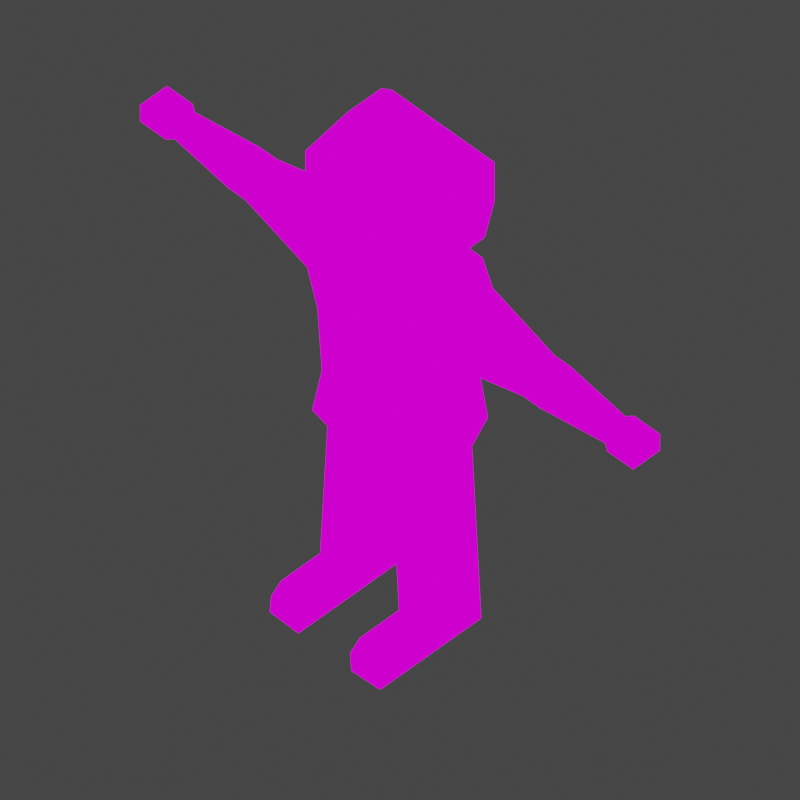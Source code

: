 # Source: Character8.blend  (saved by Blender 2.93.21; exported with 4.5.12 LTS)
import bpy
from mathutils import Matrix  # noqa: F401  (used for matrix-valued properties, if any)

bpy.ops.wm.read_factory_settings(use_empty=True)
scene = bpy.context.scene
scene.name = 'Scene'

# ---- collections
col_collection = bpy.data.collections.new('Collection'); scene.collection.children.link(col_collection)

# ---- images (referenced by path relative to the original .blend; pixels are not part of the script)
import os
ASSET_DIR = os.environ.get("B2B_ASSET_DIR", "")  # directory of the original .blend (textures are referenced by path, not embedded)
HERE = os.path.dirname(os.path.abspath(__file__))  # packed textures are extracted next to this script under _unpacked/

def load_image(name, relpath, width, height, colorspace="sRGB"):
    """Load a texture the original file referenced (path relative to the .blend, or extracted next to this script)."""
    p = next((c for c in (os.path.join(HERE, relpath), os.path.join(ASSET_DIR, relpath)) if relpath and os.path.exists(c)), "")
    if p:
        img = bpy.data.images.load(p, check_existing=True)
        img.name = name
    else:  # same state as the original file: an image datablock whose file is absent (Cycles renders it pink)
        img = bpy.data.images.new(name, width, height)
        img.source = "FILE"
        img.filepath = "//" + (relpath or name)
    img.colorspace_settings.name = colorspace
    return img
img_resurrect_64_8x_png = load_image('resurrect-64-8x.png', 'resurrect-64-8x.png', 1024, 1024, 'sRGB')

# ---- materials (node trees are filled in below, after node groups)
mat_material_001 = bpy.data.materials.new('Material.001')
mat_material_001.use_transparent_shadow = False

# ---- material node trees
mat_material_001.use_nodes = True; mat_material_001.node_tree.nodes.clear()
_N = mat_material_001.node_tree.nodes; _L = mat_material_001.node_tree.links
n0 = _N.new('ShaderNodeTexImage'); n0.name = 'Image Texture'; n0.location = (-382, 217)
n0.image = img_resurrect_64_8x_png
n0.interpolation = 'Closest'
n1 = _N.new('ShaderNodeEmission'); n1.name = 'Emission'; n1.location = (-46, 227)
n2 = _N.new('ShaderNodeOutputMaterial'); n2.name = 'Material Output'; n2.location = (211, 242)
_L.new(n0.outputs[0], n1.inputs[0])
_L.new(n1.outputs[0], n2.inputs[0])
n2.is_active_output = True

# ---- world
world_world = bpy.data.worlds.new('World'); scene.world = world_world
world_world.use_nodes = True; world_world.node_tree.nodes.clear()
_N = world_world.node_tree.nodes; _L = world_world.node_tree.links
n0 = _N.new('ShaderNodeOutputWorld'); n0.name = 'World Output'; n0.location = (300, 300)
n1 = _N.new('ShaderNodeBackground'); n1.name = 'Background'; n1.location = (10, 300)
n1.inputs[0].default_value = (0.05088, 0.05088, 0.05088, 1.0)
_L.new(n1.outputs[0], n0.inputs[0])
n0.is_active_output = True
world_world.color = (0.05088, 0.05088, 0.05088)
world_world.use_sun_shadow = False
world_world.sun_shadow_jitter_overblur = 0.0

# ---- cameras
cam_camera = bpy.data.cameras.new('Camera')
cam_camera.type = 'ORTHO'
cam_camera.clip_end = 100.0
cam_camera.ortho_scale = 0.8

# ---- lights
light_light = bpy.data.lights.new('Light', 'POINT')
light_light.transmission_factor = 0.0
light_light.energy = 1000.0
light_light.shadow_soft_size = 0.1
light_light.shadow_maximum_resolution = 0.006
light_light.use_absolute_resolution = True

# ---- meshes
me_cube_001 = bpy.data.meshes.new('Cube.001')
me_cube_001.from_pydata([(1.0, -1.0, 3.242), (1.0, -1.0, 4.462), (1.0, 1.0, 3.242), (1.0, 1.0, 4.462), (0.0, 1.0, 3.242), (0.0, 1.0, 4.462), (0.0, -1.0, 3.242), (0.0, -1.0, 4.462), (0.8928, -1.0, 1.803), (0.8928, 1.0, 1.803), (0.0, -1.0, 1.803), (0.0, 1.0, 1.803), (1.129, -1.0, 0.679), (1.129, 1.0, 0.679), (0.0, -1.0, 0.6833), (0.0, 1.0, 0.6833), (0.1697, -1.0, 0.3696), (0.1697, 1.0, 0.3696), (0.0, -1.0, 0.3546), (0.0, 1.0, 0.3546), (1.112, -0.6326, 0.2312), (1.112, 0.6326, 0.2312), (0.4194, -0.6326, 0.2003), (0.4194, 0.6326, 0.2003), (1.202, -0.6326, -1.374), (1.202, 0.6326, -1.374), (0.509, -0.6326, -1.405), (0.509, 0.6326, -1.405), (1.215, -0.6326, -1.607), (1.215, 0.6326, -1.607), (0.522, -0.6326, -1.638), (0.522, 0.6326, -1.638), (1.226, -0.6326, -1.8), (1.226, 0.6326, -1.8), (0.5327, -0.6326, -1.831), (0.5327, 0.6326, -1.831), (1.302, -0.6326, -3.173), (1.302, 0.6326, -3.173), (0.6094, -0.6326, -3.204), (0.6094, 0.6326, -3.204), (1.336, -0.6326, -3.78), (1.336, 0.6326, -3.78), (0.6433, -0.6326, -3.811), (0.6433, 0.6326, -3.811), (1.302, 1.583, -3.173), (0.6094, 1.583, -3.204), (1.336, 1.583, -3.78), (0.6433, 1.583, -3.811), (1.302, 1.821, -3.374), (0.6094, 1.821, -3.405), (1.336, 1.821, -3.78), (0.6433, 1.821, -3.811), (1.59, 0.6606, 4.38), (1.59, 0.6606, 3.575), (1.59, -0.6606, 3.575), (1.59, -0.6606, 4.38), (3.363, 0.3774, 4.208), (3.363, 0.3774, 3.747), (3.363, -0.3774, 3.747), (3.363, -0.3774, 4.208), (3.769, 0.3774, 4.208), (3.769, 0.3774, 3.747), (3.769, -0.3774, 3.747), (3.769, -0.3774, 4.208), (5.216, 0.2456, 4.127), (5.216, 0.2456, 3.828), (5.216, -0.2456, 3.828), (5.216, -0.2456, 4.127), (5.347, 0.3252, 4.176), (5.347, 0.3252, 3.779), (5.347, -0.3252, 3.779), (5.347, -0.3252, 4.176), (5.973, 0.3252, 4.176), (5.973, 0.3252, 3.779), (5.973, -0.3252, 3.779), (5.973, -0.3252, 4.176), (0.0, 0.2919, 4.788), (0.5997, 0.2919, 4.788), (0.5997, -0.2919, 4.788), (0.0, -0.2919, 4.788), (0.0, 0.8997, 5.133), (1.153, 0.8997, 5.133), (1.153, -0.8997, 5.133), (0.0, -0.8997, 5.133), (0.0, 1.045, 5.972), (1.246, 1.045, 5.972), (1.246, -1.045, 5.972), (0.0, -1.045, 5.972), (0.0, 1.045, 6.916), (1.246, 1.045, 6.916), (1.246, -1.045, 6.916), (0.0, -1.045, 6.916), (0.0, 0.4156, 7.657), (0.8707, 0.4156, 7.657), (0.8707, -0.4156, 7.657), (0.0, -0.4156, 7.657), (1.0, -1.0, 3.242), (0.8928, -1.0, 1.803)], [], [(4, 5, 3, 2), (3, 1, 55, 52), (2, 0, 8, 9), (0, 1, 7, 6), (3, 5, 76, 77), (8, 10, 14, 12), (0, 6, 10, 8), (4, 2, 9, 11), (12, 14, 18, 16), (11, 9, 13, 15), (9, 8, 12, 13), (19, 17, 16, 18), (15, 13, 17, 19), (17, 13, 21, 23), (21, 20, 24, 25), (16, 17, 23, 22), (13, 12, 20, 21), (12, 16, 22, 20), (27, 25, 29, 31), (23, 21, 25, 27), (22, 23, 27, 26), (20, 22, 26, 24), (28, 30, 34, 32), (26, 27, 31, 30), (24, 26, 30, 28), (25, 24, 28, 29), (35, 33, 37, 39), (29, 28, 32, 33), (31, 29, 33, 35), (30, 31, 35, 34), (38, 39, 43, 42), (34, 35, 39, 38), (32, 34, 38, 36), (33, 32, 36, 37), (41, 40, 42, 43), (36, 38, 42, 40), (37, 36, 40, 41), (43, 39, 45, 47), (44, 46, 50, 48), (37, 41, 46, 44), (41, 43, 47, 46), (39, 37, 44, 45), (49, 48, 50, 51), (46, 47, 51, 50), (47, 45, 49, 51), (45, 44, 48, 49), (52, 55, 59, 56), (2, 3, 52, 53), (1, 0, 54, 55), (0, 2, 53, 54), (59, 58, 62, 63), (53, 52, 56, 57), (55, 54, 58, 59), (54, 53, 57, 58), (60, 63, 67, 64), (58, 57, 61, 62), (56, 59, 63, 60), (57, 56, 60, 61), (65, 64, 68, 69), (61, 60, 64, 65), (63, 62, 66, 67), (62, 61, 65, 66), (71, 70, 74, 75), (67, 66, 70, 71), (66, 65, 69, 70), (64, 67, 71, 68), (73, 72, 75, 74), (70, 69, 73, 74), (68, 71, 75, 72), (69, 68, 72, 73), (78, 77, 81, 82), (7, 1, 78, 79), (1, 3, 77, 78), (81, 80, 84, 85), (79, 78, 82, 83), (77, 76, 80, 81), (85, 84, 88, 89), (82, 81, 85, 86), (83, 82, 86, 87), (91, 90, 94, 95), (86, 85, 89, 90), (87, 86, 90, 91), (93, 92, 95, 94), (89, 88, 92, 93), (90, 89, 93, 94), (0, 8, 97, 96)])
_uv = me_cube_001.uv_layers.new(name='UVMap')
_uv.uv.foreach_set('vector', [0.6526, 0.1132, 0.6526, 0.1132, 0.6526, 0.1132, 0.6526, 0.1132, 0.6526, 0.1132, 0.6526, 0.1132, 0.6526, 0.1132, 0.6526, 0.1132, 0.6526, 0.1132, 0.6526, 0.1132, 0.6526, 0.1132, 0.6526, 0.1132, 0.6526, 0.1132, 0.6526, 0.1132, 0.6526, 0.1132, 0.6526, 0.1132, 0.6526, 0.1132, 0.6526, 0.1132, 0.6526, 0.1132, 0.6526, 0.1132, 0.7124, 0.625, 0.7124, 0.625, 0.7124, 0.625, 0.7124, 0.625, 0.6526, 0.1132, 0.6526, 0.1132, 0.6526, 0.1132, 0.6526, 0.1132, 0.6526, 0.1132, 0.6526, 0.1132, 0.6526, 0.1132, 0.6526, 0.1132, 0.7124, 0.625, 0.7124, 0.625, 0.7124, 0.625, 0.7124, 0.625, 0.7124, 0.625, 0.7124, 0.625, 0.7124, 0.625, 0.7124, 0.625, 0.7124, 0.625, 0.7124, 0.625, 0.7124, 0.625, 0.7124, 0.625, 0.7124, 0.625, 0.7124, 0.625, 0.7124, 0.625, 0.7124, 0.625, 0.7124, 0.625, 0.7124, 0.625, 0.7124, 0.625, 0.7124, 0.625, 0.7124, 0.625, 0.7124, 0.625, 0.7124, 0.625, 0.7124, 0.625, 0.7124, 0.625, 0.7124, 0.625, 0.7124, 0.625, 0.7124, 0.625, 0.7124, 0.625, 0.7124, 0.625, 0.7124, 0.625, 0.7124, 0.625, 0.7124, 0.625, 0.7124, 0.625, 0.7124, 0.625, 0.7124, 0.625, 0.7124, 0.625, 0.7124, 0.625, 0.7124, 0.625, 0.7124, 0.625, 0.6939, 0.625, 0.6939, 0.625, 0.6939, 0.625, 0.6939, 0.625, 0.7124, 0.625, 0.7124, 0.625, 0.7124, 0.625, 0.7124, 0.625, 0.7124, 0.625, 0.7124, 0.625, 0.7124, 0.625, 0.7124, 0.625, 0.7124, 0.625, 0.7124, 0.625, 0.7124, 0.625, 0.7124, 0.625, 0.6939, 0.625, 0.6939, 0.625, 0.6939, 0.625, 0.6939, 0.625, 0.6895, 0.3888, 0.6895, 0.3888, 0.6895, 0.3888, 0.6895, 0.3888, 0.6939, 0.625, 0.6939, 0.625, 0.6939, 0.625, 0.6939, 0.625, 0.6939, 0.625, 0.6939, 0.625, 0.6939, 0.625, 0.6939, 0.625, 0.005487, 0.3274, 0.005487, 0.3274, 0.005487, 0.3274, 0.005487, 0.3274, 0.6939, 0.625, 0.6939, 0.625, 0.6939, 0.625, 0.6939, 0.625, 0.6939, 0.625, 0.6939, 0.625, 0.6939, 0.625, 0.6939, 0.625, 0.6895, 0.3888, 0.6895, 0.3888, 0.6895, 0.3888, 0.6895, 0.3888, 0.005487, 0.3274, 0.005487, 0.3274, 0.005487, 0.3274, 0.005487, 0.3274, 0.005487, 0.3274, 0.005487, 0.3274, 0.005487, 0.3274, 0.005487, 0.3274, 0.005487, 0.3274, 0.005487, 0.3274, 0.005487, 0.3274, 0.005487, 0.3274, 0.005487, 0.3274, 0.005487, 0.3274, 0.005487, 0.3274, 0.005487, 0.3274, 0.005487, 0.3274, 0.005487, 0.3274, 0.005487, 0.3274, 0.005487, 0.3274, 0.005487, 0.3274, 0.005487, 0.3274, 0.005487, 0.3274, 0.005487, 0.3274, 0.005487, 0.3274, 0.005487, 0.3274, 0.005487, 0.3274, 0.005487, 0.3274, 0.005487, 0.3274, 0.005487, 0.3274, 0.005487, 0.3274, 0.005487, 0.3274, 0.005487, 0.3274, 0.005487, 0.3274, 0.005487, 0.3274, 0.005487, 0.3274, 0.005487, 0.3274, 0.005487, 0.3274, 0.005487, 0.3274, 0.005487, 0.3274, 0.005487, 0.3274, 0.005487, 0.3274, 0.005487, 0.3274, 0.005487, 0.3274, 0.005487, 0.3274, 0.005487, 0.3274, 0.005487, 0.3274, 0.005487, 0.3274, 0.005487, 0.3274, 0.005487, 0.3274, 0.005487, 0.3274, 0.005487, 0.3274, 0.005487, 0.3274, 0.005487, 0.3274, 0.005487, 0.3274, 0.005487, 0.3274, 0.005487, 0.3274, 0.005487, 0.3274, 0.005487, 0.3274, 0.005487, 0.3274, 0.005487, 0.3274, 0.005487, 0.3274, 0.005487, 0.3274, 0.005487, 0.3274, 0.6526, 0.1132, 0.6526, 0.1132, 0.6526, 0.1132, 0.6526, 0.1132, 0.6526, 0.1132, 0.6526, 0.1132, 0.6526, 0.1132, 0.6526, 0.1132, 0.6526, 0.1132, 0.6526, 0.1132, 0.6526, 0.1132, 0.6526, 0.1132, 0.6526, 0.1132, 0.6526, 0.1132, 0.6526, 0.1132, 0.6526, 0.1132, 0.6526, 0.1132, 0.6526, 0.1132, 0.6526, 0.1132, 0.6526, 0.1132, 0.6526, 0.1132, 0.6526, 0.1132, 0.6526, 0.1132, 0.6526, 0.1132, 0.6526, 0.1132, 0.6526, 0.1132, 0.6526, 0.1132, 0.6526, 0.1132, 0.6526, 0.1132, 0.6526, 0.1132, 0.6526, 0.1132, 0.6526, 0.1132, 0.6526, 0.1132, 0.6526, 0.1132, 0.6526, 0.1132, 0.6526, 0.1132, 0.6526, 0.1132, 0.6526, 0.1132, 0.6526, 0.1132, 0.6526, 0.1132, 0.6526, 0.1132, 0.6526, 0.1132, 0.6526, 0.1132, 0.6526, 0.1132, 0.6526, 0.1132, 0.6526, 0.1132, 0.6526, 0.1132, 0.6526, 0.1132, 0.9946, 0.3888, 0.9946, 0.3888, 0.9946, 0.3888, 0.9946, 0.3888, 0.6526, 0.1132, 0.6526, 0.1132, 0.6526, 0.1132, 0.6526, 0.1132, 0.6526, 0.1132, 0.6526, 0.1132, 0.6526, 0.1132, 0.6526, 0.1132, 0.6526, 0.1132, 0.6526, 0.1132, 0.6526, 0.1132, 0.6526, 0.1132, 0.9946, 0.3888, 0.9946, 0.3888, 0.9946, 0.3888, 0.9946, 0.3888, 0.9946, 0.3888, 0.9946, 0.3888, 0.9946, 0.3888, 0.9946, 0.3888, 0.9946, 0.3888, 0.9946, 0.3888, 0.9946, 0.3888, 0.9946, 0.3888, 0.9946, 0.3888, 0.9946, 0.3888, 0.9946, 0.3888, 0.9946, 0.3888, 0.9946, 0.3888, 0.9946, 0.3888, 0.9946, 0.3888, 0.9946, 0.3888, 0.9946, 0.3888, 0.9946, 0.3888, 0.9946, 0.3888, 0.9946, 0.3888, 0.9946, 0.3888, 0.9946, 0.3888, 0.9946, 0.3888, 0.9946, 0.3888, 0.9946, 0.3888, 0.9946, 0.3888, 0.9946, 0.3888, 0.9946, 0.3888, 0.9892, 0.3967, 0.9892, 0.3967, 0.9892, 0.3967, 0.9892, 0.3967, 0.6526, 0.1132, 0.6526, 0.1132, 0.6526, 0.1132, 0.6526, 0.1132, 0.6526, 0.1132, 0.6526, 0.1132, 0.6526, 0.1132, 0.6526, 0.1132, 0.9892, 0.3967, 0.9892, 0.3967, 0.9892, 0.3967, 0.9892, 0.3967, 0.9892, 0.3967, 0.9892, 0.3967, 0.9892, 0.3967, 0.9892, 0.3967, 0.9892, 0.3967, 0.9892, 0.3967, 0.9892, 0.3967, 0.9892, 0.3967, 0.9892, 0.3967, 0.9892, 0.3967, 0.9892, 0.3967, 0.9892, 0.3967, 0.9892, 0.3967, 0.9892, 0.3967, 0.9892, 0.3967, 0.9892, 0.3967, 0.9892, 0.3967, 0.9892, 0.3967, 0.9892, 0.3967, 0.9892, 0.3967, 0.9892, 0.3967, 0.9892, 0.3967, 0.9892, 0.3967, 0.9892, 0.3967, 0.9892, 0.3967, 0.9892, 0.3967, 0.9892, 0.3967, 0.9892, 0.3967, 0.9892, 0.3967, 0.9892, 0.3967, 0.9892, 0.3967, 0.9892, 0.3967, 0.9892, 0.3967, 0.9892, 0.3967, 0.9892, 0.3967, 0.9892, 0.3967, 0.9892, 0.3967, 0.9892, 0.3967, 0.9892, 0.3967, 0.9892, 0.3967, 0.9892, 0.3967, 0.9892, 0.3967, 0.9892, 0.3967, 0.9892, 0.3967, 0.5, 0.625, 0.5, 0.625, 0.5, 0.625, 0.5, 0.625])
me_cube_001.materials.append(mat_material_001)
me_cube_001.use_remesh_fix_poles = True
me_cube_001.use_remesh_preserve_attributes = False
me_cube_001.use_paint_bone_selection = False
me_cube_001.use_paint_mask_vertex = True
me_cube_001.update()
arm_armature = bpy.data.armatures.new('Armature')  # bones are not reproduced

# ---- objects
ob_light = bpy.data.objects.new('Light', light_light)
ob_camera = bpy.data.objects.new('Camera', cam_camera)
ob_character = bpy.data.objects.new('Character', me_cube_001)
ob_armature = bpy.data.objects.new('Armature', arm_armature)

# ---- transforms, parenting, visibility, modifiers, constraints
ob_light.location = (1.57, 6.096, 6.381)
ob_light.rotation_euler = (0.6503, 0.05522, 1.866)
ob_light.lock_rotations_4d = False
ob_light.empty_display_type = 'ARROWS'
ob_light.color = (0.0, 0.0, 0.0, 0.0)
ob_light.lineart.crease_threshold = 0.0
ob_camera.location = (0.0, -0.63, 0.91)
ob_camera.rotation_euler = (0.7854, 0.0, 0.0)
ob_camera.lock_location = (False, True, False)
ob_camera.lock_rotations_4d = False
ob_camera.empty_display_type = 'ARROWS'
ob_camera.color = (0.0, 0.0, 0.0, 0.0)
ob_camera.display_type = 'WIRE'
ob_camera.lineart.crease_threshold = 0.0
ob_character.parent = ob_armature
ob_character.matrix_parent_inverse = Matrix(((12.48, -0.0, 0.0, -0.0), (-0.0, 12.48, -0.0, 0.0), (0.0, -0.0, 12.48, -3.062), (-0.0, 0.0, -0.0, 1.0)))
ob_character.location = (0.0, 0.0, 0.2211)
ob_character.rotation_euler = (0.0, -0.0, 3.142)
ob_character.scale = (0.05835, 0.05835, 0.05835)
_vg = ob_character.vertex_groups.new(name='Root')
for _i, _w in zip([0, 2, 4, 6, 8, 9, 10, 11, 12, 13, 14, 15, 16, 17, 18, 19, 20, 21, 22, 23, 96, 97], [0.1079, 0.1044, 0.0802, 0.08304, 0.7077, 0.7018, 0.7483, 0.7637, 0.1734, 0.1684, 0.6269, 0.6505, 0.4279, 0.4275, 0.494, 0.4585, 0.05132, 0.05026, 0.1409, 0.1351, 0.1079, 0.7077]): _vg.add([_i], _w, 'REPLACE')
_vg = ob_character.vertex_groups.new(name='Spine1')
for _i, _w in zip([0, 2, 4, 6, 8, 9, 10, 11, 12, 13, 14, 15, 16, 17, 18, 19, 97], [0.01977, 0.006421, 0.06723, 0.08594, 0.4221, 0.1282, 0.5936, 0.5052, 0.08236, 0.003266, 0.1224, 0.1241, 0.06213, 0.03315, 0.06771, 0.04078, 0.5]): _vg.add([_i], _w, 'REPLACE')
_vg = ob_character.vertex_groups.new(name='Spine2')
for _i, _w in zip([0, 1, 2, 3, 4, 5, 6, 7, 9, 10, 11, 15, 52, 53, 76, 77, 78, 79], [0.09016, 0.06736, 0.5462, 0.1134, 0.7102, 0.5121, 0.5921, 0.5115, 0.08855, 0.08498, 0.11, 0.0071, 0.0008795, 0.0864, 0.0502, 0.004, 0.003545, 0.01141]): _vg.add([_i], _w, 'REPLACE')
_vg = ob_character.vertex_groups.new(name='Head')
for _i, _w in zip([1, 2, 3, 4, 5, 6, 7, 52, 55, 76, 77, 78, 79, 80, 81, 82, 83, 84, 85, 86, 87, 88, 89, 90, 91, 92, 93, 94, 95], [0.2149, 0.002872, 0.2085, 0.05261, 0.3008, 0.03982, 0.2683, 0.03087, 0.02378, 0.9295, 0.8561, 0.8587, 0.9423, 0.966, 0.9521, 0.9496, 0.9751, 0.988, 0.9833, 0.9825, 0.9903, 0.9961, 0.9937, 0.9935, 0.9963, 0.9993, 0.998, 0.9978, 0.9992]): _vg.add([_i], _w, 'REPLACE')
_vg = ob_character.vertex_groups.new(name='Shoulder.L')
_vg = ob_character.vertex_groups.new(name='UpperArm.L')
_vg = ob_character.vertex_groups.new(name='LowerArm.L')
_vg = ob_character.vertex_groups.new(name='Hand.L')
_vg = ob_character.vertex_groups.new(name='Shoulder.R')
for _i, _w in zip([0, 1, 2, 3, 4, 5, 7, 9, 52, 53, 54, 55, 77, 78, 96], [0.05525, 0.3925, 0.2007, 0.4497, 0.03768, 0.1041, 0.08608, 0.003434, 0.1743, 0.6534, 0.08407, 0.08092, 0.07448, 0.0643, 0.05525]): _vg.add([_i], _w, 'REPLACE')
_vg = ob_character.vertex_groups.new(name='UpperArm.R')
for _i, _w in zip([0, 1, 2, 3, 4, 5, 6, 7, 8, 9, 52, 53, 54, 55, 56, 57, 58, 59, 60, 61, 62, 63, 77, 78, 96], [0.4767, 0.2924, 0.2412, 0.2539, 0.06998, 0.06681, 0.1309, 0.08637, 0.01191, 0.01842, 0.8462, 0.8544, 0.8812, 0.8648, 0.9191, 0.921, 0.9171, 0.924, 0.1106, 0.1152, 0.1145, 0.1113, 0.03887, 0.04159, 0.5]): _vg.add([_i], _w, 'REPLACE')
_vg = ob_character.vertex_groups.new(name='LowerArm.R')
for _i, _w in zip([56, 57, 58, 59, 60, 61, 62, 63], [0.07448, 0.07279, 0.07694, 0.07038, 0.8614, 0.8557, 0.8565, 0.8606]): _vg.add([_i], _w, 'REPLACE')
_vg = ob_character.vertex_groups.new(name='Hand.R')
for _i, _w in zip([60, 61, 62, 63, 64, 65, 66, 67, 68, 69, 70, 71, 72, 73, 74, 75], [0.005062, 0.007311, 0.00714, 0.00523, 0.9823, 0.9823, 0.9821, 0.9825, 0.9936, 0.9936, 0.9934, 0.9937, 0.9992, 0.9991, 0.9992, 0.9991]): _vg.add([_i], _w, 'REPLACE')
_vg = ob_character.vertex_groups.new(name='UpperLeg.L')
_vg = ob_character.vertex_groups.new(name='LowerLeg.L')
_vg = ob_character.vertex_groups.new(name='Foot.L')
_vg = ob_character.vertex_groups.new(name='UpperLeg.R')
for _i, _w in zip([8, 9, 10, 11, 12, 13, 14, 15, 16, 17, 18, 19, 20, 21, 22, 23, 24, 25, 26, 27, 28, 29, 30, 31, 32, 33, 34, 35], [0.09704, 0.1463, 0.0787, 0.08416, 0.7792, 0.7839, 0.3327, 0.3048, 0.5491, 0.5497, 0.4834, 0.5189, 0.9282, 0.9217, 0.8432, 0.8415, 0.7671, 0.7673, 0.7631, 0.7625, 0.3752, 0.3754, 0.3766, 0.3762, 0.1658, 0.1661, 0.1686, 0.1683]): _vg.add([_i], _w, 'REPLACE')
_vg = ob_character.vertex_groups.new(name='LowerLeg.R')
for _i, _w in zip([24, 25, 26, 27, 28, 29, 30, 31, 32, 33, 34, 35, 36, 37, 38, 39, 40, 41, 42, 43, 44, 45, 46, 47, 48, 49, 50, 51], [0.2243, 0.2166, 0.224, 0.2169, 0.6124, 0.5896, 0.6088, 0.5859, 0.8156, 0.7719, 0.8116, 0.7672, 0.816, 0.2045, 0.8094, 0.1746, 0.2922, 0.5174, 0.2713, 0.1995, 0.2641, 0.2486, 0.3768, 0.3397, 0.2842, 0.2757, 0.3374, 0.3379]): _vg.add([_i], _w, 'REPLACE')
_vg = ob_character.vertex_groups.new(name='Foot.R')
for _i, _w in zip([29, 31, 33, 35, 36, 37, 38, 39, 40, 41, 42, 43, 44, 45, 46, 47, 48, 49, 50, 51], [0.01543, 0.0173, 0.06094, 0.06268, 0.1708, 0.7824, 0.1769, 0.811, 0.7033, 0.4773, 0.7241, 0.7951, 0.7293, 0.7446, 0.618, 0.655, 0.71, 0.7185, 0.6574, 0.6568]): _vg.add([_i], _w, 'REPLACE')
_vg = ob_character.vertex_groups.new(name='Core')
for _i, _w in zip([0, 2, 4, 6, 8, 9, 10, 11, 12, 13, 14, 15, 16, 17, 18, 19, 20, 21, 22, 23, 97], [0.01121, 0.08302, 0.05616, 0.01595, 0.4058, 0.5875, 0.1945, 0.2675, 0.1176, 0.1579, 0.5133, 0.5291, 0.3665, 0.3849, 0.4256, 0.4115, 0.02445, 0.0462, 0.1155, 0.1228, 0.5]): _vg.add([_i], _w, 'REPLACE')
_vg = ob_character.vertex_groups.new(name='Collar.L')
_vg = ob_character.vertex_groups.new(name='Collar.R')
for _i, _w in zip([0, 1, 2, 3, 4, 5, 6, 7, 52, 53, 54, 55, 76, 77, 78, 79, 80, 81, 82, 83, 84, 85, 86, 87, 89, 90, 96], [0.04694, 0.5372, 0.05383, 0.5644, 0.02195, 0.15, 0.02588, 0.1726, 0.1067, 0.0001468, 0.007234, 0.09116, 0.09865, 0.7204, 0.7132, 0.1044, 0.1178, 0.2343, 0.26, 0.06972, 0.04092, 0.08, 0.08812, 0.0163, 0.009814, 0.01406, 0.04694]): _vg.add([_i], _w, 'REPLACE')
_vg = ob_character.vertex_groups.new(name='Color.R')
for _i, _w in zip([0, 1, 2, 3, 4, 5, 6, 7, 52, 54, 55, 77, 78, 96], [0.342, 0.4154, 0.05282, 0.4082, 0.004566, 0.09239, 0.1006, 0.1065, 0.08014, 0.06716, 0.07673, 0.06946, 0.06619, 0.5]): _vg.add([_i], _w, 'REPLACE')
_vg = ob_character.vertex_groups.new(name='Color.L')
for _i, _w in zip([2, 9], [0.0009262, 0.9996]): _vg.add([_i], _w, 'REPLACE')
_m = ob_character.modifiers.new('Mirror', 'MIRROR')
_m.use_clip = True
_m = ob_character.modifiers.new('Armature', 'ARMATURE')
_m = ob_character.modifiers.new('Armature.001', 'ARMATURE')
_m = ob_character.modifiers.new('Armature.002', 'ARMATURE')
_m.object = ob_armature
ob_armature.location = (0.0, 0.0, 0.2452)
ob_armature.rotation_euler = (0.0, 0.0, 5.498)
ob_armature.scale = (0.0801, 0.0801, 0.0801)
ob_armature.show_in_front = True

# ---- collection membership
col_collection.objects.link(ob_light)
col_collection.objects.link(ob_camera)
col_collection.objects.link(ob_character)
col_collection.objects.link(ob_armature)

# ---- scene / render settings (as saved in the file)
scene.camera = ob_camera
scene.frame_start = 1; scene.frame_end = 4; scene.frame_set(4)
scene.render.engine = 'BLENDER_EEVEE_NEXT'
scene.render.image_settings.compression = 0
scene.render.resolution_x = 64
scene.render.resolution_y = 64
scene.render.film_transparent = True
scene.cycles.use_denoising = False
scene.cycles.samples = 128
scene.cycles.sampling_pattern = 'TABULATED_SOBOL'
scene.cycles.use_adaptive_sampling = False
scene.cycles.use_light_tree = False
scene.view_settings.view_transform = 'Filmic'
bpy.context.view_layer.update()
